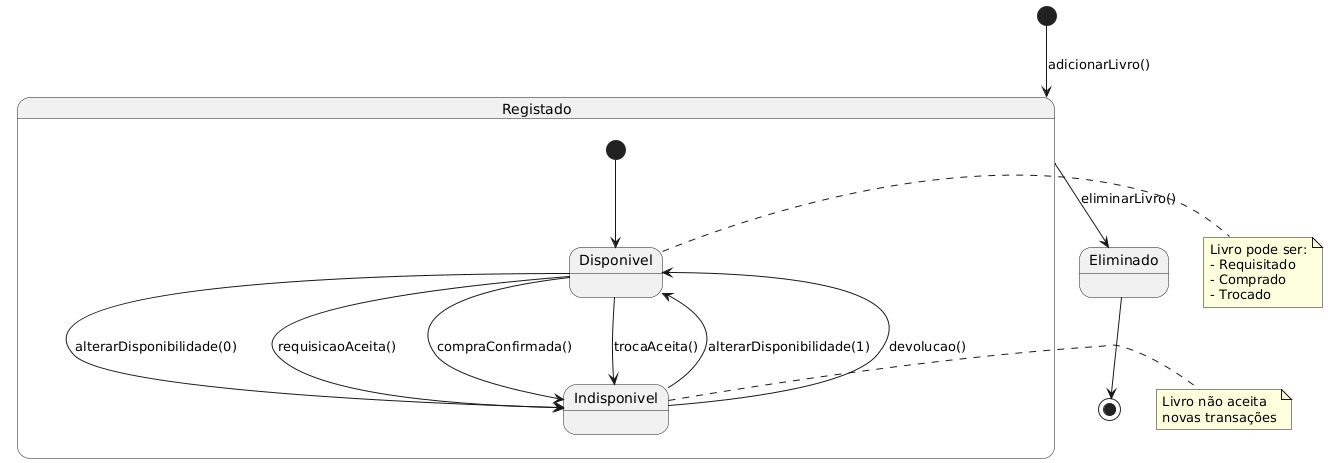

The diagram above was rendered by PlantUML. Its source (embedded in the PNG):
@startuml
[*] --> Registado : adicionarLivro()

state Registado {
    [*] --> Disponivel
    
    Disponivel --> Indisponivel : alterarDisponibilidade(0)
    Disponivel --> Indisponivel : requisicaoAceita()
    Disponivel --> Indisponivel : compraConfirmada()
    Disponivel --> Indisponivel : trocaAceita()
    
    Indisponivel --> Disponivel : alterarDisponibilidade(1)
    Indisponivel --> Disponivel : devolucao()
}

Registado --> Eliminado : eliminarLivro()
Eliminado --> [*]

note right of Disponivel
  Livro pode ser:
  - Requisitado
  - Comprado
  - Trocado
end note

note right of Indisponivel
  Livro não aceita
  novas transações
end note
@enduml